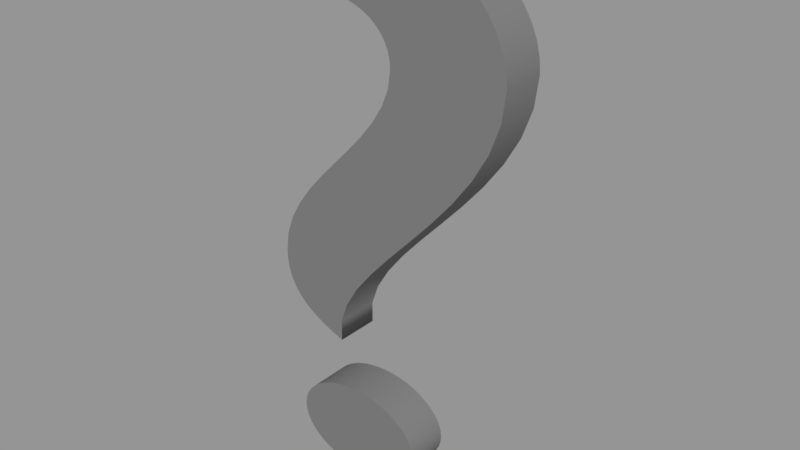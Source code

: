 # Source: Cartoon_QuestionMark.blend  (saved by Blender 2.78.0; exported with 4.5.12 LTS)
import bpy
from mathutils import Matrix  # noqa: F401  (used for matrix-valued properties, if any)

bpy.ops.wm.read_factory_settings(use_empty=True)
scene = bpy.context.scene
scene.name = 'Scene'

# ---- collections
col_collection_1 = bpy.data.collections.new('Collection 1'); scene.collection.children.link(col_collection_1)

# ---- materials (node trees are filled in below, after node groups)
mat_gray_question_mark = bpy.data.materials.new('Gray-Question mark')
mat_gray_question_mark.alpha_threshold = 0.0
mat_gray_question_mark.use_transparent_shadow = False
mat_gray_question_mark.diffuse_color = (0.2019, 0.2019, 0.2019, 1.0)
mat_gray_question_mark.roughness = 0.5
mat_gray_question_mark.specular_intensity = 1.0

# ---- material node trees

# ---- curves / text
txt_text = bpy.data.curves.new('Text', 'FONT')
txt_text.dimensions = '2D'
txt_text.body = '?'
txt_text.materials.append(mat_gray_question_mark)
txt_text.use_path_clamp = True
txt_text.bevel_resolution = 0
txt_text.extrude = 0.02
txt_text.size = 0.7

# ---- objects
ob_question_mark = bpy.data.objects.new('Question mark', txt_text)

# ---- transforms, parenting, visibility, modifiers, constraints
ob_question_mark.location = (-0.17, 0.0, 0.0)
ob_question_mark.rotation_euler = (1.571, 0.0, 0.0)
ob_question_mark.scale = (1.497, 1.02, 1.0)
ob_question_mark.lineart.crease_threshold = 0.0

# ---- collection membership
col_collection_1.objects.link(ob_question_mark)

# ---- scene / render settings (as saved in the file)
scene.frame_start = 1; scene.frame_end = 250; scene.frame_set(1)
scene.render.engine = 'BLENDER_EEVEE_NEXT'
scene.render.resolution_percentage = 50
scene.render.dither_intensity = 0.0
scene.cycles.use_denoising = False
scene.cycles.samples = 128
scene.cycles.sampling_pattern = 'TABULATED_SOBOL'
scene.cycles.light_sampling_threshold = 0.0
scene.cycles.use_adaptive_sampling = False
scene.cycles.use_light_tree = False
scene.cycles.blur_glossy = 0.0
scene.cycles.sample_clamp_indirect = 0.0
scene.view_settings.view_transform = 'Standard'
bpy.context.view_layer.update()

# ---- added for rendering (the .blend has no active camera and no usable light): camera, sun + grey world if the file has none
cam_auto = bpy.data.cameras.new('AutoCamera')
cam_auto.lens = 50.0
cam_auto.sensor_width = 36.0
cam_auto.clip_end = 1000.0
ob_auto_camera = bpy.data.objects.new('AutoCamera', cam_auto)
scene.collection.objects.link(ob_auto_camera)
ob_auto_camera.location = (0.529828, -0.607222, 0.648743)
ob_auto_camera.rotation_euler = (1.09748, -7.21219e-08, 0.694738)
scene.camera = ob_auto_camera
light_auto_sun = bpy.data.lights.new('AutoSun', 'SUN')
light_auto_sun.energy = 3.0
light_auto_sun.angle = 0.0523599
ob_auto_sun = bpy.data.objects.new('AutoSun', light_auto_sun)
scene.collection.objects.link(ob_auto_sun)
ob_auto_sun.rotation_euler = (0.872665, 0.174533, 0.523599)
if scene.world is None:
    world_auto = bpy.data.worlds.new('AutoWorld')
    world_auto.color = (0.3, 0.3, 0.3)
    scene.world = world_auto
bpy.context.view_layer.update()
